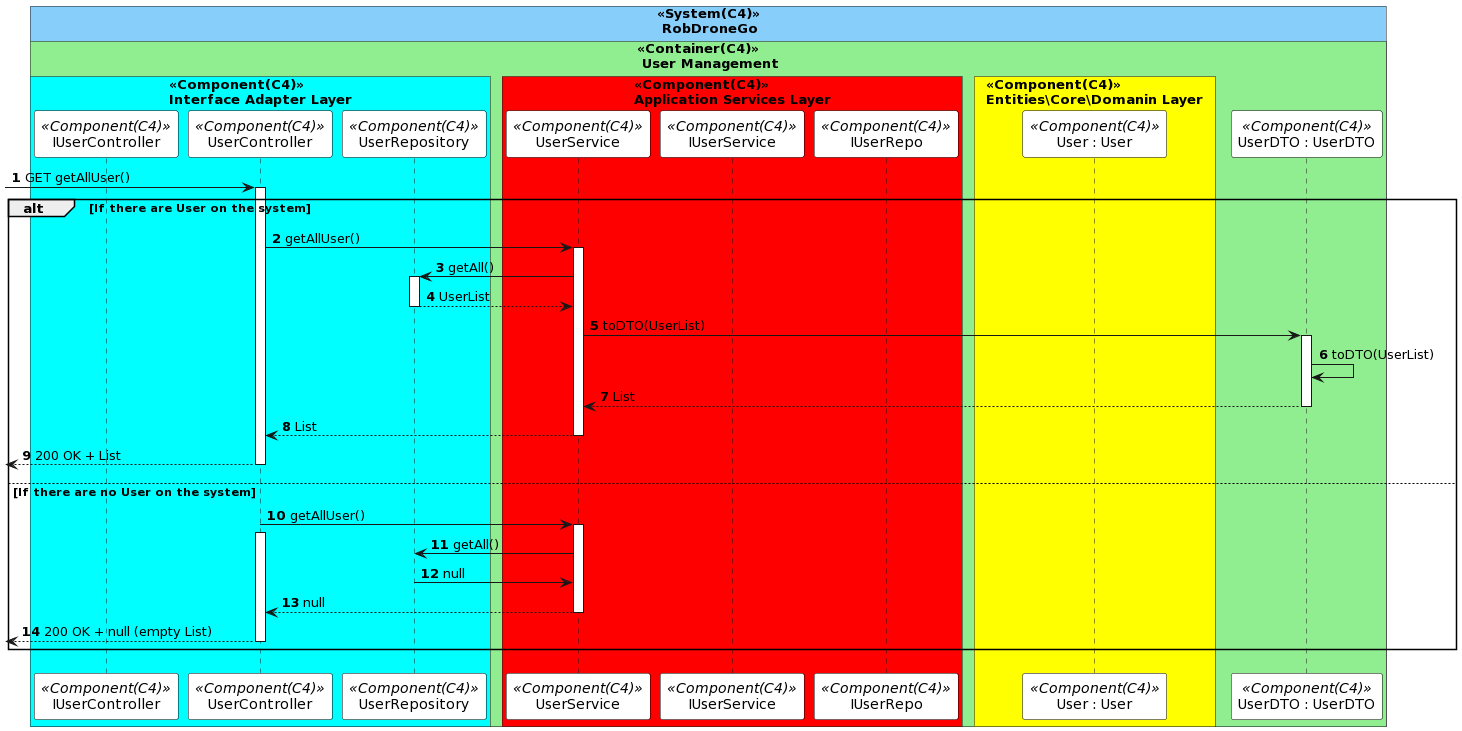

The diagram above was rendered by PlantUML. Its source (embedded in the PNG):
@startuml
autonumber

skinparam sequence {
ParticipantBorderColor black
ParticipantBackgroundColor white
}



!pragma teoz true
box "<<System(C4)>>\n RobDroneGo" #LightSkyBlue
    box "<<Container(C4)>>\n User Management" #LightGreen

        box "<<Component(C4)>>\nInterface Adapter Layer" #Cyan
            participant IUserController as  ICTL <<Component(C4)>>
            participant UserController as  CTL <<Component(C4)>>
            participant UserRepository as  DR <<Component(C4)>>
        end box
        box "<<Component(C4)>>\nApplication Services Layer" #Red
            participant UserService as  SV <<Component(C4)>>
            participant IUserService as  ISV <<Component(C4)>>
            participant IUserRepo as  IER <<Component(C4)>>
        end box
        box "<<Component(C4)>>\nEntities\Core\Domanin Layer" #Yellow
            participant "User : User" as  user <<Component(C4)>>
        end box
    participant "UserDTO : UserDTO" as  DTO <<Component(C4)>>

    end box
end box   



 -> CTL: GET getAllUser()
activate CTL
alt If there are User on the system


    CTL -> SV : getAllUser()
    activate SV

    SV -> DR : getAll()
    activate DR

    DR --> SV : UserList
    deactivate DR


    SV -> DTO : toDTO(UserList)
    activate DTO 
    DTO -> DTO: toDTO(UserList)
    DTO --> SV : List
    deactivate DTO
    deactivate DR
    SV --> CTL: List
    deactivate SV

     <-- CTL: 200 OK + List
    deactivate CTL

else If there are no User on the system
    
    
    CTL -> SV : getAllUser() 
    activate SV
    activate CTL
    
  

    
    SV -> DR : getAll()
    activate DR

    DR -> SV : null
    deactivate DR

    SV --> CTL : null
    deactivate SV
     <-- CTL: 200 OK + null (empty List)
    deactivate CTL

    
   



end
@enduml